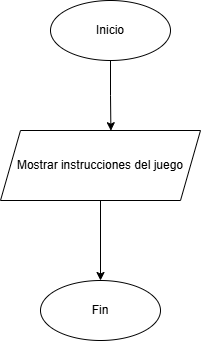

The diagram above was exported from draw.io. Its source (the exported page's mxGraphModel, read from the mxfile embedded in the PNG):
<mxGraphModel dx="1042" dy="562" grid="1" gridSize="10" guides="1" tooltips="1" connect="1" arrows="1" fold="1" page="1" pageScale="1" pageWidth="827" pageHeight="1169" math="0" shadow="0">
  <root>
    <mxCell id="0" />
    <mxCell id="1" parent="0" />
    <mxCell id="t1cdU0jm3mLVnvuD4cPF-1" parent="1" style="ellipse;whiteSpace=wrap;html=1;" value="Inicio" vertex="1">
      <mxGeometry height="60" width="120" x="320" y="30" as="geometry" />
    </mxCell>
    <mxCell id="t1cdU0jm3mLVnvuD4cPF-8" edge="1" parent="1" source="t1cdU0jm3mLVnvuD4cPF-2" style="edgeStyle=orthogonalEdgeStyle;rounded=0;orthogonalLoop=1;jettySize=auto;html=1;entryX=0.5;entryY=0;entryDx=0;entryDy=0;" target="t1cdU0jm3mLVnvuD4cPF-6">
      <mxGeometry relative="1" as="geometry" />
    </mxCell>
    <mxCell id="t1cdU0jm3mLVnvuD4cPF-2" parent="1" style="shape=parallelogram;perimeter=parallelogramPerimeter;whiteSpace=wrap;html=1;fixedSize=1;" value="Mostrar instrucciones del juego" vertex="1">
      <mxGeometry height="70" width="200" x="270" y="160" as="geometry" />
    </mxCell>
    <mxCell id="t1cdU0jm3mLVnvuD4cPF-5" edge="1" parent="1" source="t1cdU0jm3mLVnvuD4cPF-1" style="edgeStyle=orthogonalEdgeStyle;rounded=0;orthogonalLoop=1;jettySize=auto;html=1;entryX=0.552;entryY=0.003;entryDx=0;entryDy=0;entryPerimeter=0;" target="t1cdU0jm3mLVnvuD4cPF-2">
      <mxGeometry relative="1" as="geometry" />
    </mxCell>
    <mxCell id="t1cdU0jm3mLVnvuD4cPF-6" parent="1" style="ellipse;whiteSpace=wrap;html=1;" value="Fin" vertex="1">
      <mxGeometry height="60" width="120" x="310" y="310" as="geometry" />
    </mxCell>
  </root>
</mxGraphModel>